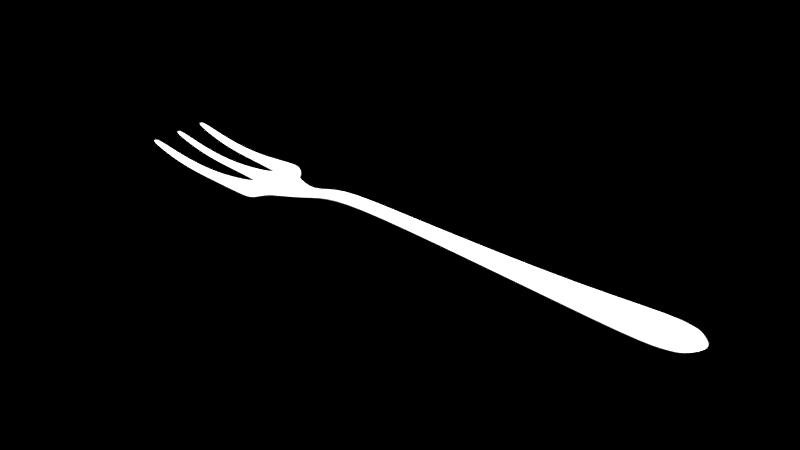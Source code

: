 # Source: fork.blend  (saved by Blender 2.70.0; exported with 4.5.12 LTS)
import bpy
from mathutils import Matrix  # noqa: F401  (used for matrix-valued properties, if any)

bpy.ops.wm.read_factory_settings(use_empty=True)
scene = bpy.context.scene
scene.name = 'Scene'

# ---- collections
col_collection_1 = bpy.data.collections.new('Collection 1'); scene.collection.children.link(col_collection_1)

# ---- materials (node trees are filled in below, after node groups)
mat_material_fork = bpy.data.materials.new('material_fork')
mat_material_fork.alpha_threshold = 0.0
mat_material_fork.roughness = 0.5
mat_material_fork.line_color = (0.0, 0.0, 0.0, 1.0)

# ---- material node trees

# ---- world
world_world = bpy.data.worlds.new('World'); scene.world = world_world
world_world.use_nodes = True; world_world.node_tree.nodes.clear()
_N = world_world.node_tree.nodes; _L = world_world.node_tree.links
n0 = _N.new('ShaderNodeOutputWorld'); n0.name = 'World Output'; n0.location = (300, 300)
n0.width = 120
n1 = _N.new('ShaderNodeBackground'); n1.name = 'Background'; n1.location = (10, 300)
n1.width = 150
n2 = _N.new('ShaderNodeRGB'); n2.name = 'RGB'; n2.location = (-180, 300)
n2.outputs[0].default_value = (0.0, 0.0, 0.0, 1.0)
_L.new(n1.outputs[0], n0.inputs[0])
_L.new(n2.outputs[0], n1.inputs[0])
n0.is_active_output = True
world_world.color = (0.0, 0.0, 0.0)
world_world.use_sun_shadow = False
world_world.sun_shadow_jitter_overblur = 0.0
world_world.cycles.sampling_method = 'MANUAL'
world_world.cycles.sample_map_resolution = 256

# ---- meshes
me_cube = bpy.data.meshes.new('Cube')
me_cube.from_pydata([(0.9073, -0.2354, -0.2487), (0.9073, 0.2354, -0.2487), (6.136, 0.2712, -0.2712), (6.136, -0.2712, -0.2712), (0.9073, -0.2354, -0.104), (0.9073, 0.2354, -0.104), (6.136, 0.2712, -0.09718), (6.136, -0.2712, -0.09718), (0.9073, -0.07011, -0.104), (0.9073, -1.604e-10, -0.104), (0.9073, 0.07011, -0.104), (0.9073, 0.07011, -0.2487), (0.9073, -1.604e-10, -0.2487), (0.9073, -0.07011, -0.2487), (6.329, 0.1356, -0.09718), (6.399, 0.0, -0.09718), (6.329, -0.1356, -0.09718), (6.329, -0.1356, -0.2712), (6.399, 0.0, -0.2712), (6.329, 0.1356, -0.2712), (5.05, 0.1635, -0.1317), (5.05, 0.1635, -0.2366), (5.05, -0.1635, -0.1317), (5.05, -0.1635, -0.2366), (5.141, -0.08174, -0.2366), (5.174, 0.0, -0.2366), (5.141, 0.08174, -0.2366), (5.141, -0.08174, -0.1317), (5.174, 0.0, -0.1317), (5.141, 0.08174, -0.1317), (1.218, 0.2214, -0.2474), (1.218, -0.2214, -0.1053), (1.061, -0.1107, -0.1053), (1.062, -1.604e-10, -0.1053), (1.061, 0.1107, -0.1053), (1.218, 0.2214, -0.1053), (1.218, -0.2214, -0.2474), (1.061, -0.1107, -0.2474), (1.062, -1.604e-10, -0.2474), (1.061, 0.1107, -0.2474), (0.9101, -0.3279, -0.2487), (0.9101, 0.3279, -0.2487), (0.9101, -0.3279, -0.104), (0.9101, 0.3279, -0.104), (1.171, 0.3239, -0.2474), (1.171, -0.3239, -0.1053), (1.171, 0.3239, -0.1053), (1.171, -0.3239, -0.2474), (0.9125, -0.4107, -0.2487), (0.9125, 0.4107, -0.2487), (0.9125, -0.4107, -0.104), (0.9125, 0.4107, -0.104), (1.063, 0.4148, -0.2474), (1.063, -0.4148, -0.1053), (1.063, 0.4148, -0.1053), (1.063, -0.4148, -0.2474), (-0.6149, -0.3162, -0.000267), (-0.6149, 0.3162, -0.000267), (-0.6149, -0.3162, 0.02436), (-0.6149, 0.3162, 0.02436), (-0.6173, -0.0336, 0.02436), (-0.6173, -1.604e-10, 0.02436), (-0.6173, 0.0336, 0.02436), (-0.6173, 0.0336, -0.000267), (-0.6173, -1.604e-10, -0.000267), (-0.6173, -0.0336, -0.000267), (-0.6142, -0.3532, -0.000267), (-0.6142, 0.3532, -0.000267), (-0.6142, -0.3532, 0.02436), (-0.6142, 0.3532, 0.02436), (-0.6136, -0.3898, -0.000267), (-0.6136, 0.3898, -0.000267), (-0.6136, -0.3898, 0.02436), (-0.6136, 0.3898, 0.02436), (0.394, -0.3408, -0.1524), (0.3958, -0.4052, -0.1524), (0.394, -0.3408, -0.2002), (0.3958, -0.4052, -0.2002), (0.392, -0.2674, -0.1524), (0.392, -0.2674, -0.2002), (0.3911, 0.05276, -0.2002), (0.3911, -1.604e-10, -0.2002), (0.3911, -1.604e-10, -0.1524), (0.3911, 0.05276, -0.1524), (0.3911, -0.05276, -0.2002), (0.3911, -0.05276, -0.1524), (0.3958, 0.4052, -0.1524), (0.3958, 0.4052, -0.2002), (0.394, 0.3408, -0.2002), (0.392, 0.2674, -0.2002), (0.392, 0.2674, -0.1524), (0.394, 0.3408, -0.1524), (1.603, 0.07119, -0.1992), (1.603, -0.07119, -0.1535), (1.608, -0.0356, -0.1535), (1.61, -1.283e-10, -0.1535), (1.608, 0.0356, -0.1535), (1.603, 0.07119, -0.1535), (1.603, -0.07119, -0.1992), (1.608, -0.0356, -0.1992), (1.61, -1.283e-10, -0.1992), (1.608, 0.0356, -0.1992), (-0.1101, -0.3473, -0.1079), (-0.1086, -0.4024, -0.154), (-0.1117, -0.2834, -0.1079), (-0.1117, -0.2834, -0.154), (-0.1086, -0.4024, -0.1079), (-0.1101, -0.3473, -0.154), (-0.1131, -1.095e-10, -0.154), (-0.1131, 0.04687, -0.1079), (-0.1131, -0.04687, -0.154), (-0.1131, 0.04687, -0.154), (-0.1131, -1.095e-10, -0.1079), (-0.1131, -0.04687, -0.1079), (-0.1086, 0.4024, -0.154), (-0.1117, 0.2834, -0.154), (-0.1101, 0.3473, -0.1079), (-0.1086, 0.4024, -0.1079), (-0.1101, 0.3473, -0.154), (-0.1117, 0.2834, -0.1079), (2.865, 0.08692, -0.08227), (2.865, -0.08692, -0.0265), (2.896, -0.04346, -0.0265), (2.908, -5.46e-11, -0.0265), (2.896, 0.04346, -0.0265), (2.865, 0.08692, -0.0265), (2.865, -0.08692, -0.08227), (2.896, -0.04346, -0.08227), (2.908, -5.46e-11, -0.08227), (2.896, 0.04346, -0.08227), (1.96, 0.09788, -0.03266), (1.96, -0.09788, 0.01128), (1.974, -0.04894, 0.01128), (1.979, -3.172e-10, 0.01128), (1.974, 0.04894, 0.01128), (1.96, 0.09788, 0.01128), (1.96, -0.09788, -0.03266), (1.974, -0.03424, -0.1035), (1.979, -2.219e-10, -0.1035), (1.974, 0.03424, -0.1035)], [], [(10, 5, 1, 11), (20, 6, 2, 21), (16, 7, 3, 17), (36, 31, 45, 47), (26, 21, 2, 19), (34, 35, 5, 10), (4, 8, 13, 0), (118, 115, 57, 67), (112, 109, 62, 61), (6, 14, 19, 2), (14, 15, 18, 19), (15, 16, 17, 18), (23, 24, 17, 3), (24, 25, 18, 17), (25, 26, 19, 18), (31, 32, 8, 4), (32, 33, 9, 8), (33, 34, 10, 9), (125, 20, 21, 120), (7, 22, 23, 3), (129, 120, 21, 26), (14, 6, 20, 29), (126, 127, 24, 23), (127, 128, 25, 24), (128, 129, 26, 25), (7, 16, 27, 22), (16, 15, 28, 27), (15, 14, 29, 28), (93, 31, 36, 98), (96, 97, 35, 34), (93, 94, 32, 31), (94, 95, 33, 32), (95, 96, 34, 33), (35, 30, 44, 46), (11, 1, 30, 39), (0, 13, 37, 36), (13, 12, 38, 37), (12, 11, 39, 38), (47, 45, 53, 55), (46, 44, 52, 54), (0, 36, 47, 40), (5, 35, 46, 43), (31, 4, 42, 45), (30, 1, 41, 44), (107, 103, 70, 66), (117, 114, 71, 73), (53, 50, 48, 55), (51, 54, 52, 49), (40, 47, 55, 48), (43, 46, 54, 51), (45, 42, 50, 53), (44, 41, 49, 52), (111, 108, 64, 63), (106, 102, 68, 72), (60, 61, 64, 65), (61, 62, 63, 64), (57, 59, 69, 67), (58, 56, 66, 68), (67, 69, 73, 71), (68, 66, 70, 72), (119, 116, 69, 59), (114, 118, 67, 71), (108, 110, 65, 64), (116, 117, 73, 69), (109, 111, 63, 62), (103, 106, 72, 70), (115, 119, 59, 57), (113, 112, 61, 60), (110, 113, 60, 65), (102, 104, 58, 68), (104, 105, 56, 58), (105, 107, 66, 56), (40, 48, 77, 76), (50, 42, 74, 75), (48, 50, 75, 77), (42, 4, 78, 74), (4, 0, 79, 78), (0, 40, 76, 79), (9, 10, 83, 82), (11, 12, 81, 80), (12, 13, 84, 81), (10, 11, 80, 83), (8, 9, 82, 85), (13, 8, 85, 84), (41, 1, 89, 88), (51, 49, 87, 86), (5, 43, 91, 90), (49, 41, 88, 87), (43, 51, 86, 91), (1, 5, 90, 89), (35, 97, 92, 30), (39, 30, 92, 101), (36, 37, 99, 98), (37, 38, 100, 99), (38, 39, 101, 100), (131, 93, 98, 136), (134, 135, 97, 96), (131, 132, 94, 93), (132, 133, 95, 94), (133, 134, 96, 95), (76, 77, 103, 107), (75, 74, 102, 106), (77, 75, 106, 103), (74, 78, 104, 102), (78, 79, 105, 104), (79, 76, 107, 105), (82, 83, 109, 112), (80, 81, 108, 111), (81, 84, 110, 108), (83, 80, 111, 109), (85, 82, 112, 113), (84, 85, 113, 110), (88, 89, 115, 118), (86, 87, 114, 117), (90, 91, 116, 119), (87, 88, 118, 114), (91, 86, 117, 116), (89, 90, 119, 115), (135, 125, 120, 130), (139, 130, 120, 129), (136, 137, 127, 126), (137, 138, 128, 127), (138, 139, 129, 128), (22, 121, 126, 23), (29, 20, 125, 124), (22, 27, 122, 121), (27, 28, 123, 122), (28, 29, 124, 123), (121, 131, 136, 126), (124, 125, 135, 134), (121, 122, 132, 131), (122, 123, 133, 132), (123, 124, 134, 133), (97, 135, 130, 92), (101, 92, 130, 139), (98, 99, 137, 136), (99, 100, 138, 137), (100, 101, 139, 138)])
me_cube.polygons.foreach_set('use_smooth', [True] * 138)
me_cube.materials.append(mat_material_fork)
me_cube.use_remesh_preserve_volume = False
me_cube.use_remesh_preserve_attributes = False
me_cube.use_mirror_vertex_groups = False
me_cube.update()

# ---- objects
ob_fork = bpy.data.objects.new('fork', me_cube)

# ---- transforms, parenting, visibility, modifiers, constraints
ob_fork.location = (-0.675, 0.4156, 0.0)
ob_fork.lineart.crease_threshold = 0.0
_m = ob_fork.modifiers.new('Subsurf', 'SUBSURF')
_m.uv_smooth = 'PRESERVE_CORNERS'
_m.quality = 2
_m.levels = 3
_m.show_only_control_edges = False

# ---- collection membership
col_collection_1.objects.link(ob_fork)

# ---- scene / render settings (as saved in the file)
scene.frame_start = 1; scene.frame_end = 250; scene.frame_set(182)
scene.render.engine = 'BLENDER_EEVEE_NEXT'
scene.render.image_settings.color_mode = 'RGB'
scene.render.image_settings.compression = 90
scene.render.resolution_x = 1280
scene.render.resolution_y = 720
scene.render.dither_intensity = 0.0
scene.render.film_transparent = True
scene.render.bake_margin = 2
scene.render.bake_bias = 0.0
scene.cycles.use_denoising = False
scene.cycles.samples = 1000
scene.cycles.sampling_pattern = 'TABULATED_SOBOL'
scene.cycles.light_sampling_threshold = 0.0
scene.cycles.use_adaptive_sampling = False
scene.cycles.use_light_tree = False
scene.cycles.blur_glossy = 0.0
scene.cycles.max_bounces = 128
scene.cycles.diffuse_bounces = 128
scene.cycles.glossy_bounces = 128
scene.cycles.transmission_bounces = 128
scene.cycles.volume_bounces = 1
scene.cycles.transparent_max_bounces = 128
scene.cycles.film_exposure = 7.0
scene.cycles.pixel_filter_type = 'GAUSSIAN'
scene.cycles.sample_clamp_indirect = 0.0
scene.cycles.debug_bvh_type = 'STATIC_BVH'
scene.view_settings.view_transform = 'Standard'
bpy.context.view_layer.update()

# ---- added for rendering (the .blend has no active camera and no usable light): camera, sun
cam_auto = bpy.data.cameras.new('AutoCamera')
cam_auto.lens = 50.0
cam_auto.sensor_width = 36.0
cam_auto.clip_end = 1000.0
ob_auto_camera = bpy.data.objects.new('AutoCamera', cam_auto)
scene.collection.objects.link(ob_auto_camera)
ob_auto_camera.location = (8.75882, -7.43572, 5.11081)
ob_auto_camera.rotation_euler = (1.09748, -7.21219e-08, 0.694738)
scene.camera = ob_auto_camera
light_auto_sun = bpy.data.lights.new('AutoSun', 'SUN')
light_auto_sun.energy = 3.0
light_auto_sun.angle = 0.0523599
ob_auto_sun = bpy.data.objects.new('AutoSun', light_auto_sun)
scene.collection.objects.link(ob_auto_sun)
ob_auto_sun.rotation_euler = (0.872665, 0.174533, 0.523599)
bpy.context.view_layer.update()
